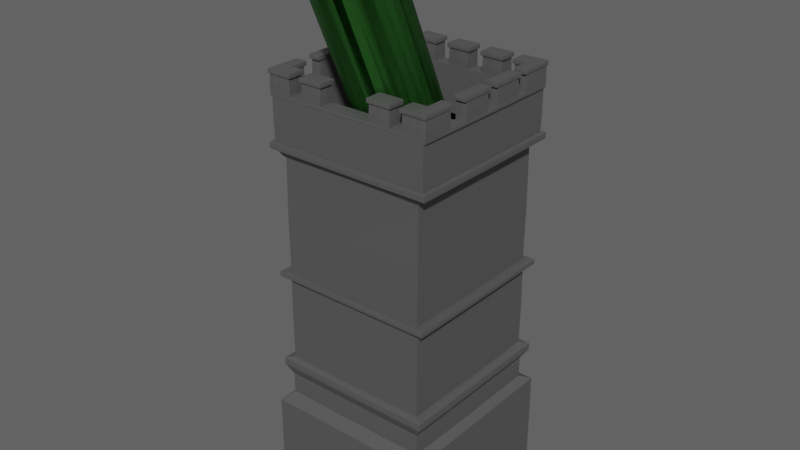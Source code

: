# Source: mortar_tower.blend  (saved by Blender 3.6.13; exported with 4.5.12 LTS)
import bpy
from mathutils import Matrix  # noqa: F401  (used for matrix-valued properties, if any)

bpy.ops.wm.read_factory_settings(use_empty=True)
scene = bpy.context.scene
scene.name = 'Scene'

# ---- collections
col_collection_1 = bpy.data.collections.new('Collection 1'); scene.collection.children.link(col_collection_1)

# ---- materials (node trees are filled in below, after node groups)
mat_material_001 = bpy.data.materials.new('Material.001')
mat_material = bpy.data.materials.new('Material')

# ---- material node trees
mat_material_001.use_nodes = True; mat_material_001.node_tree.nodes.clear()
_N = mat_material_001.node_tree.nodes; _L = mat_material_001.node_tree.links
n0 = _N.new('ShaderNodeBsdfPrincipled'); n0.name = 'Principled BSDF'; n0.location = (10, 300)
n0.distribution = 'GGX'
n0.subsurface_method = 'RANDOM_WALK_SKIN'
n0.inputs[0].default_value = (0.03861, 0.2067, 0.03206, 1.0)
n0.inputs[1].default_value = 0.6776
n0.inputs[3].default_value = 1.45
n0.inputs[27].default_value = (0.0, 0.0, 0.0, 1.0)
n0.inputs[28].default_value = 1.0
n1 = _N.new('ShaderNodeOutputMaterial'); n1.name = 'Material Output'; n1.location = (300, 300)
_L.new(n0.outputs[0], n1.inputs[0])
n1.is_active_output = True
mat_material.use_nodes = True; mat_material.node_tree.nodes.clear()
_N = mat_material.node_tree.nodes; _L = mat_material.node_tree.links
n0 = _N.new('ShaderNodeBsdfPrincipled'); n0.name = 'Principled BSDF'; n0.location = (10, 300)
n0.distribution = 'GGX'
n0.subsurface_method = 'RANDOM_WALK_SKIN'
n0.inputs[0].default_value = (0.1055, 0.1055, 0.1055, 1.0)
n0.inputs[3].default_value = 1.45
n0.inputs[27].default_value = (0.0, 0.0, 0.0, 1.0)
n0.inputs[28].default_value = 1.0
n1 = _N.new('ShaderNodeOutputMaterial'); n1.name = 'Material Output'; n1.location = (300, 300)
_L.new(n0.outputs[0], n1.inputs[0])
n1.is_active_output = True

# ---- world
world_world_001 = bpy.data.worlds.new('World.001'); scene.world = world_world_001
world_world_001.use_nodes = True; world_world_001.node_tree.nodes.clear()
_N = world_world_001.node_tree.nodes; _L = world_world_001.node_tree.links
n0 = _N.new('ShaderNodeOutputWorld'); n0.name = 'World Output'; n0.location = (300, 300)
n1 = _N.new('ShaderNodeBackground'); n1.name = 'Background'; n1.location = (10, 300)
n1.inputs[0].default_value = (0.05, 0.05, 0.05, 1.0)
n1.inputs[1].default_value = 2.5
_L.new(n1.outputs[0], n0.inputs[0])
n0.is_active_output = True
world_world_001.use_sun_shadow = False
world_world_001.sun_shadow_jitter_overblur = 0.0
world_world_001.cycles.sampling_method = 'MANUAL'

# ---- meshes
me_cylinder = bpy.data.meshes.new('Cylinder')
me_cylinder.from_pydata([(0.0, 1.0, -1.0), (0.0, 1.0, 1.0), (0.1951, 0.9808, -1.0), (0.1951, 0.9808, 1.0), (0.3827, 0.9239, -1.0), (0.3827, 0.9239, 1.0), (0.5556, 0.8315, -1.0), (0.5556, 0.8315, 1.0), (0.7071, 0.7071, -1.0), (0.7071, 0.7071, 1.0), (0.8315, 0.5556, -1.0), (0.8315, 0.5556, 1.0), (0.9239, 0.3827, -1.0), (0.9239, 0.3827, 1.0), (0.9808, 0.1951, -1.0), (0.9808, 0.1951, 1.0), (1.0, 0.0, -1.0), (1.0, 0.0, 1.0), (0.9808, -0.1951, -1.0), (0.9808, -0.1951, 1.0), (0.9239, -0.3827, -1.0), (0.9239, -0.3827, 1.0), (0.8315, -0.5556, -1.0), (0.8315, -0.5556, 1.0), (0.7071, -0.7071, -1.0), (0.7071, -0.7071, 1.0), (0.5556, -0.8315, -1.0), (0.5556, -0.8315, 1.0), (0.3827, -0.9239, -1.0), (0.3827, -0.9239, 1.0), (0.1951, -0.9808, -1.0), (0.1951, -0.9808, 1.0), (0.0, -1.0, -1.0), (0.0, -1.0, 1.0), (-0.1951, -0.9808, -1.0), (-0.1951, -0.9808, 1.0), (-0.3827, -0.9239, -1.0), (-0.3827, -0.9239, 1.0), (-0.5556, -0.8315, -1.0), (-0.5556, -0.8315, 1.0), (-0.7071, -0.7071, -1.0), (-0.7071, -0.7071, 1.0), (-0.8315, -0.5556, -1.0), (-0.8315, -0.5556, 1.0), (-0.9239, -0.3827, -1.0), (-0.9239, -0.3827, 1.0), (-0.9808, -0.1951, -1.0), (-0.9808, -0.1951, 1.0), (-1.0, 0.0, -1.0), (-1.0, 0.0, 1.0), (-0.9808, 0.1951, -1.0), (-0.9808, 0.1951, 1.0), (-0.9239, 0.3827, -1.0), (-0.9239, 0.3827, 1.0), (-0.8315, 0.5556, -1.0), (-0.8315, 0.5556, 1.0), (-0.7071, 0.7071, -1.0), (-0.7071, 0.7071, 1.0), (-0.5556, 0.8315, -1.0), (-0.5556, 0.8315, 1.0), (-0.3827, 0.9239, -1.0), (-0.3827, 0.9239, 1.0), (-0.1951, 0.9808, -1.0), (-0.1951, 0.9808, 1.0), (0.1951, 0.9808, -0.5052), (-5.513e-07, 1.0, -0.5052), (0.3827, 0.9239, -0.5052), (0.5556, 0.8315, -0.5052), (0.7071, 0.7071, -0.5052), (0.8315, 0.5556, -0.5052), (0.9239, 0.3827, -0.5052), (0.9808, 0.1951, -0.5052), (1.0, 3.576e-07, -0.5052), (0.9808, -0.1951, -0.5052), (0.9239, -0.3827, -0.5052), (0.8315, -0.5556, -0.5052), (0.7071, -0.7071, -0.5052), (0.5556, -0.8315, -0.5052), (0.3827, -0.9239, -0.5052), (0.1951, -0.9808, -0.5052), (-5.513e-07, -1.0, -0.5052), (-0.1951, -0.9808, -0.5052), (-0.3827, -0.9239, -0.5052), (-0.5556, -0.8315, -0.5052), (-0.7071, -0.7071, -0.5052), (-0.8315, -0.5556, -0.5052), (-0.9239, -0.3827, -0.5052), (-0.9808, -0.1951, -0.5052), (-1.0, 3.576e-07, -0.5052), (-0.9808, 0.1951, -0.5052), (-0.9239, 0.3827, -0.5052), (-0.8315, 0.5556, -0.5052), (-0.7071, 0.7071, -0.5052), (-0.5556, 0.8315, -0.5052), (-0.3827, 0.9239, -0.5052), (-0.1951, 0.9808, -0.5052), (0.1951, 0.9808, -1.035), (-6.072e-07, 1.0, -1.035), (0.3827, 0.9239, -1.035), (0.5556, 0.8315, -1.035), (0.7071, 0.7071, -1.035), (0.8315, 0.5556, -1.035), (0.9239, 0.3827, -1.035), (0.9808, 0.1951, -1.035), (1.0, 3.576e-07, -1.035), (0.9808, -0.1951, -1.035), (0.9239, -0.3827, -1.035), (0.8315, -0.5556, -1.035), (0.7071, -0.7071, -1.035), (0.5556, -0.8315, -1.035), (0.3827, -0.9239, -1.035), (0.1951, -0.9808, -1.035), (-6.072e-07, -1.0, -1.035), (-0.1951, -0.9808, -1.035), (-0.3827, -0.9239, -1.035), (-0.5556, -0.8315, -1.035), (-0.7071, -0.7071, -1.035), (-0.8315, -0.5556, -1.035), (-0.9239, -0.3827, -1.035), (-0.9808, -0.1951, -1.035), (-1.0, 3.576e-07, -1.035), (-0.9808, 0.1951, -1.035), (-0.9239, 0.3827, -1.035), (-0.8315, 0.5556, -1.035), (-0.7071, 0.7071, -1.035), (-0.5556, 0.8315, -1.035), (-0.3827, 0.9239, -1.035), (-0.1951, 0.9808, -1.035)], [], [(0, 1, 3, 2), (2, 3, 5, 4), (4, 5, 7, 6), (6, 7, 9, 8), (8, 9, 11, 10), (10, 11, 13, 12), (12, 13, 15, 14), (14, 15, 17, 16), (16, 17, 19, 18), (18, 19, 21, 20), (20, 21, 23, 22), (22, 23, 25, 24), (24, 25, 27, 26), (26, 27, 29, 28), (28, 29, 31, 30), (30, 31, 33, 32), (32, 33, 35, 34), (34, 35, 37, 36), (36, 37, 39, 38), (38, 39, 41, 40), (40, 41, 43, 42), (42, 43, 45, 44), (44, 45, 47, 46), (46, 47, 49, 48), (48, 49, 51, 50), (50, 51, 53, 52), (52, 53, 55, 54), (54, 55, 57, 56), (56, 57, 59, 58), (58, 59, 61, 60), (33, 31, 79, 80), (60, 61, 63, 62), (62, 63, 1, 0), (0, 2, 4, 6, 8, 10, 12, 14, 16, 18, 20, 22, 24, 26, 28, 30, 32, 34, 36, 38, 40, 42, 44, 46, 48, 50, 52, 54, 56, 58, 60, 62), (72, 71, 103, 104), (51, 49, 88, 89), (7, 5, 66, 67), (25, 23, 75, 76), (43, 41, 84, 85), (61, 59, 93, 94), (17, 15, 71, 72), (35, 33, 80, 81), (53, 51, 89, 90), (9, 7, 67, 68), (27, 25, 76, 77), (45, 43, 85, 86), (63, 61, 94, 95), (19, 17, 72, 73), (37, 35, 81, 82), (55, 53, 90, 91), (11, 9, 68, 69), (29, 27, 77, 78), (47, 45, 86, 87), (3, 1, 65, 64), (1, 63, 95, 65), (21, 19, 73, 74), (39, 37, 82, 83), (57, 55, 91, 92), (13, 11, 69, 70), (31, 29, 78, 79), (49, 47, 87, 88), (5, 3, 64, 66), (23, 21, 74, 75), (41, 39, 83, 84), (59, 57, 92, 93), (15, 13, 70, 71), (96, 97, 127, 126, 125, 124, 123, 122, 121, 120, 119, 118, 117, 116, 115, 114, 113, 112, 111, 110, 109, 108, 107, 106, 105, 104, 103, 102, 101, 100, 99, 98), (86, 85, 117, 118), (73, 72, 104, 105), (87, 86, 118, 119), (74, 73, 105, 106), (88, 87, 119, 120), (75, 74, 106, 107), (89, 88, 120, 121), (76, 75, 107, 108), (90, 89, 121, 122), (77, 76, 108, 109), (91, 90, 122, 123), (78, 77, 109, 110), (64, 65, 97, 96), (92, 91, 123, 124), (79, 78, 110, 111), (66, 64, 96, 98), (93, 92, 124, 125), (80, 79, 111, 112), (67, 66, 98, 99), (94, 93, 125, 126), (81, 80, 112, 113), (68, 67, 99, 100), (95, 94, 126, 127), (82, 81, 113, 114), (69, 68, 100, 101), (65, 95, 127, 97), (83, 82, 114, 115), (70, 69, 101, 102), (84, 83, 115, 116), (71, 70, 102, 103), (85, 84, 116, 117)])
_uv = me_cylinder.uv_layers.new(name='UVMap')
_uv.uv.foreach_set('vector', [1.0, 0.5, 1.0, 1.0, 0.9688, 1.0, 0.9688, 0.5, 0.9688, 0.5, 0.9688, 1.0, 0.9375, 1.0, 0.9375, 0.5, 0.9375, 0.5, 0.9375, 1.0, 0.9062, 1.0, 0.9062, 0.5, 0.9062, 0.5, 0.9062, 1.0, 0.875, 1.0, 0.875, 0.5, 0.875, 0.5, 0.875, 1.0, 0.8438, 1.0, 0.8438, 0.5, 0.8438, 0.5, 0.8438, 1.0, 0.8125, 1.0, 0.8125, 0.5, 0.8125, 0.5, 0.8125, 1.0, 0.7812, 1.0, 0.7812, 0.5, 0.7812, 0.5, 0.7812, 1.0, 0.75, 1.0, 0.75, 0.5, 0.75, 0.5, 0.75, 1.0, 0.7188, 1.0, 0.7188, 0.5, 0.7188, 0.5, 0.7188, 1.0, 0.6875, 1.0, 0.6875, 0.5, 0.6875, 0.5, 0.6875, 1.0, 0.6562, 1.0, 0.6562, 0.5, 0.6562, 0.5, 0.6562, 1.0, 0.625, 1.0, 0.625, 0.5, 0.625, 0.5, 0.625, 1.0, 0.5938, 1.0, 0.5938, 0.5, 0.5938, 0.5, 0.5938, 1.0, 0.5625, 1.0, 0.5625, 0.5, 0.5625, 0.5, 0.5625, 1.0, 0.5312, 1.0, 0.5312, 0.5, 0.5312, 0.5, 0.5312, 1.0, 0.5, 1.0, 0.5, 0.5, 0.5, 0.5, 0.5, 1.0, 0.4688, 1.0, 0.4688, 0.5, 0.4688, 0.5, 0.4688, 1.0, 0.4375, 1.0, 0.4375, 0.5, 0.4375, 0.5, 0.4375, 1.0, 0.4062, 1.0, 0.4062, 0.5, 0.4062, 0.5, 0.4062, 1.0, 0.375, 1.0, 0.375, 0.5, 0.375, 0.5, 0.375, 1.0, 0.3438, 1.0, 0.3438, 0.5, 0.3438, 0.5, 0.3438, 1.0, 0.3125, 1.0, 0.3125, 0.5, 0.3125, 0.5, 0.3125, 1.0, 0.2812, 1.0, 0.2812, 0.5, 0.2812, 0.5, 0.2812, 1.0, 0.25, 1.0, 0.25, 0.5, 0.25, 0.5, 0.25, 1.0, 0.2188, 1.0, 0.2188, 0.5, 0.2188, 0.5, 0.2188, 1.0, 0.1875, 1.0, 0.1875, 0.5, 0.1875, 0.5, 0.1875, 1.0, 0.1562, 1.0, 0.1562, 0.5, 0.1562, 0.5, 0.1562, 1.0, 0.125, 1.0, 0.125, 0.5, 0.125, 0.5, 0.125, 1.0, 0.09375, 1.0, 0.09375, 0.5, 0.09375, 0.5, 0.09375, 1.0, 0.0625, 1.0, 0.0625, 0.5, 0.5, 1.0, 0.5312, 1.0, 0.5312, 1.0, 0.5, 1.0, 0.0625, 0.5, 0.0625, 1.0, 0.03125, 1.0, 0.03125, 0.5, 0.03125, 0.5, 0.03125, 1.0, 0.0, 1.0, 0.0, 0.5, 0.75, 0.49, 0.7968, 0.4854, 0.8418, 0.4717, 0.8833, 0.4496, 0.9197, 0.4197, 0.9496, 0.3833, 0.9717, 0.3418, 0.9854, 0.2968, 0.99, 0.25, 0.9854, 0.2032, 0.9717, 0.1582, 0.9496, 0.1167, 0.9197, 0.08029, 0.8833, 0.05045, 0.8418, 0.02827, 0.7968, 0.01461, 0.75, 0.01, 0.7032, 0.01461, 0.6582, 0.02827, 0.6167, 0.05045, 0.5803, 0.08029, 0.5504, 0.1167, 0.5283, 0.1582, 0.5146, 0.2032, 0.51, 0.25, 0.5146, 0.2968, 0.5283, 0.3418, 0.5504, 0.3833, 0.5803, 0.4197, 0.6167, 0.4496, 0.6582, 0.4717, 0.7032, 0.4854, 0.75, 1.0, 0.7812, 1.0, 0.7812, 1.0, 0.75, 1.0, 0.2188, 1.0, 0.25, 1.0, 0.25, 1.0, 0.2188, 1.0, 0.9062, 1.0, 0.9375, 1.0, 0.9375, 1.0, 0.9062, 1.0, 0.625, 1.0, 0.6562, 1.0, 0.6562, 1.0, 0.625, 1.0, 0.3438, 1.0, 0.375, 1.0, 0.375, 1.0, 0.3438, 1.0, 0.0625, 1.0, 0.09375, 1.0, 0.09375, 1.0, 0.0625, 1.0, 0.75, 1.0, 0.7812, 1.0, 0.7812, 1.0, 0.75, 1.0, 0.4688, 1.0, 0.5, 1.0, 0.5, 1.0, 0.4688, 1.0, 0.1875, 1.0, 0.2188, 1.0, 0.2188, 1.0, 0.1875, 1.0, 0.875, 1.0, 0.9062, 1.0, 0.9062, 1.0, 0.875, 1.0, 0.5938, 1.0, 0.625, 1.0, 0.625, 1.0, 0.5938, 1.0, 0.3125, 1.0, 0.3438, 1.0, 0.3438, 1.0, 0.3125, 1.0, 0.03125, 1.0, 0.0625, 1.0, 0.0625, 1.0, 0.03125, 1.0, 0.7188, 1.0, 0.75, 1.0, 0.75, 1.0, 0.7188, 1.0, 0.4375, 1.0, 0.4688, 1.0, 0.4688, 1.0, 0.4375, 1.0, 0.1562, 1.0, 0.1875, 1.0, 0.1875, 1.0, 0.1562, 1.0, 0.8438, 1.0, 0.875, 1.0, 0.875, 1.0, 0.8438, 1.0, 0.5625, 1.0, 0.5938, 1.0, 0.5938, 1.0, 0.5625, 1.0, 0.2812, 1.0, 0.3125, 1.0, 0.3125, 1.0, 0.2812, 1.0, 0.9688, 1.0, 1.0, 1.0, 1.0, 1.0, 0.9688, 1.0, 0.0, 1.0, 0.03125, 1.0, 0.03125, 1.0, 0.0, 1.0, 0.6875, 1.0, 0.7188, 1.0, 0.7188, 1.0, 0.6875, 1.0, 0.4062, 1.0, 0.4375, 1.0, 0.4375, 1.0, 0.4062, 1.0, 0.125, 1.0, 0.1562, 1.0, 0.1562, 1.0, 0.125, 1.0, 0.8125, 1.0, 0.8438, 1.0, 0.8438, 1.0, 0.8125, 1.0, 0.5312, 1.0, 0.5625, 1.0, 0.5625, 1.0, 0.5312, 1.0, 0.25, 1.0, 0.2812, 1.0, 0.2812, 1.0, 0.25, 1.0, 0.9375, 1.0, 0.9688, 1.0, 0.9688, 1.0, 0.9375, 1.0, 0.6562, 1.0, 0.6875, 1.0, 0.6875, 1.0, 0.6562, 1.0, 0.375, 1.0, 0.4062, 1.0, 0.4062, 1.0, 0.375, 1.0, 0.09375, 1.0, 0.125, 1.0, 0.125, 1.0, 0.09375, 1.0, 0.7812, 1.0, 0.8125, 1.0, 0.8125, 1.0, 0.7812, 1.0, 0.2968, 0.4854, 0.25, 0.49, 0.2032, 0.4854, 0.1582, 0.4717, 0.1167, 0.4496, 0.08029, 0.4197, 0.05045, 0.3833, 0.02827, 0.3418, 0.01461, 0.2968, 0.01, 0.25, 0.01461, 0.2032, 0.02827, 0.1582, 0.05045, 0.1167, 0.08029, 0.08029, 0.1167, 0.05045, 0.1582, 0.02827, 0.2032, 0.01461, 0.25, 0.01, 0.2968, 0.01461, 0.3418, 0.02827, 0.3833, 0.05045, 0.4197, 0.08029, 0.4496, 0.1167, 0.4717, 0.1582, 0.4854, 0.2032, 0.49, 0.25, 0.4854, 0.2968, 0.4717, 0.3418, 0.4496, 0.3833, 0.4197, 0.4197, 0.3833, 0.4496, 0.3418, 0.4717, 0.3125, 1.0, 0.3438, 1.0, 0.3438, 1.0, 0.3125, 1.0, 0.7188, 1.0, 0.75, 1.0, 0.75, 1.0, 0.7188, 1.0, 0.2812, 1.0, 0.3125, 1.0, 0.3125, 1.0, 0.2812, 1.0, 0.6875, 1.0, 0.7188, 1.0, 0.7188, 1.0, 0.6875, 1.0, 0.25, 1.0, 0.2812, 1.0, 0.2812, 1.0, 0.25, 1.0, 0.6562, 1.0, 0.6875, 1.0, 0.6875, 1.0, 0.6562, 1.0, 0.2188, 1.0, 0.25, 1.0, 0.25, 1.0, 0.2188, 1.0, 0.625, 1.0, 0.6562, 1.0, 0.6562, 1.0, 0.625, 1.0, 0.1875, 1.0, 0.2188, 1.0, 0.2188, 1.0, 0.1875, 1.0, 0.5938, 1.0, 0.625, 1.0, 0.625, 1.0, 0.5938, 1.0, 0.1562, 1.0, 0.1875, 1.0, 0.1875, 1.0, 0.1562, 1.0, 0.5625, 1.0, 0.5938, 1.0, 0.5938, 1.0, 0.5625, 1.0, 0.9688, 1.0, 1.0, 1.0, 1.0, 1.0, 0.9688, 1.0, 0.125, 1.0, 0.1562, 1.0, 0.1562, 1.0, 0.125, 1.0, 0.5312, 1.0, 0.5625, 1.0, 0.5625, 1.0, 0.5312, 1.0, 0.9375, 1.0, 0.9688, 1.0, 0.9688, 1.0, 0.9375, 1.0, 0.09375, 1.0, 0.125, 1.0, 0.125, 1.0, 0.09375, 1.0, 0.5, 1.0, 0.5312, 1.0, 0.5312, 1.0, 0.5, 1.0, 0.9062, 1.0, 0.9375, 1.0, 0.9375, 1.0, 0.9062, 1.0, 0.0625, 1.0, 0.09375, 1.0, 0.09375, 1.0, 0.0625, 1.0, 0.4688, 1.0, 0.5, 1.0, 0.5, 1.0, 0.4688, 1.0, 0.875, 1.0, 0.9062, 1.0, 0.9062, 1.0, 0.875, 1.0, 0.03125, 1.0, 0.0625, 1.0, 0.0625, 1.0, 0.03125, 1.0, 0.4375, 1.0, 0.4688, 1.0, 0.4688, 1.0, 0.4375, 1.0, 0.8438, 1.0, 0.875, 1.0, 0.875, 1.0, 0.8438, 1.0, 0.0, 1.0, 0.03125, 1.0, 0.03125, 1.0, 0.0, 1.0, 0.4062, 1.0, 0.4375, 1.0, 0.4375, 1.0, 0.4062, 1.0, 0.8125, 1.0, 0.8438, 1.0, 0.8438, 1.0, 0.8125, 1.0, 0.375, 1.0, 0.4062, 1.0, 0.4062, 1.0, 0.375, 1.0, 0.7812, 1.0, 0.8125, 1.0, 0.8125, 1.0, 0.7812, 1.0, 0.3438, 1.0, 0.375, 1.0, 0.375, 1.0, 0.3438, 1.0])
me_cylinder.materials.append(mat_material_001)
me_cylinder.update()
me_cube = bpy.data.meshes.new('Cube')
me_cube.from_pydata([(1.941, 2.722, -4.689), (1.941, -1.58, -4.689), (-1.941, -1.58, -4.689), (-1.941, 2.722, -4.689), (1.941, 2.722, -2.536), (1.941, -1.58, -2.536), (-1.941, -1.58, -2.536), (-1.941, 2.722, -2.536), (1.766, 2.439, -2.395), (1.766, -1.297, -2.395), (-1.766, -1.297, -2.395), (-1.766, 2.439, -2.395), (1.766, 2.439, -1.878), (1.766, -1.297, -1.878), (-1.766, -1.297, -1.878), (-1.766, 2.439, -1.878), (1.924, 2.554, -1.629), (1.924, -1.412, -1.629), (-1.924, -1.412, -1.629), (-1.924, 2.554, -1.629), (1.924, 2.554, -1.488), (1.924, -1.412, -1.488), (-1.924, -1.412, -1.488), (-1.924, 2.554, -1.488), (1.735, 2.415, -1.454), (1.735, -1.274, -1.454), (-1.735, -1.274, -1.454), (-1.735, 2.415, -1.454), (1.735, 2.415, 0.6298), (1.735, -1.274, 0.6298), (-1.735, -1.274, 0.6298), (-1.735, 2.415, 0.6298), (1.938, 2.533, 0.6298), (1.938, -1.392, 0.6298), (-1.938, -1.392, 0.6298), (-1.938, 2.533, 0.6298), (1.938, 2.533, 0.7092), (1.938, -1.392, 0.7092), (-1.938, -1.392, 0.7092), (-1.938, 2.533, 0.7092), (1.726, 2.415, 0.7092), (1.726, -1.274, 0.7092), (-1.726, -1.274, 0.7092), (-1.726, 2.415, 0.7092), (1.726, -1.274, 3.442), (-1.726, -1.274, 3.442), (-1.726, 2.415, 3.442), (1.726, 2.415, 3.442), (1.782, 2.415, 3.442), (1.782, -1.274, 3.442), (-1.782, -1.274, 3.442), (-1.782, 2.415, 3.442), (1.905, 2.503, 3.61), (1.905, -1.361, 3.61), (-1.905, -1.361, 3.61), (-1.905, 2.503, 3.61), (2.0, 2.571, 3.61), (2.0, -1.429, 3.61), (-2.0, -1.429, 3.61), (-2.0, 2.571, 3.61), (2.0, 2.571, 3.726), (2.0, -1.429, 3.726), (-2.0, -1.429, 3.726), (-2.0, 2.571, 3.726), (1.913, 2.509, 3.726), (1.913, -1.367, 3.726), (-1.913, -1.367, 3.726), (-1.913, 2.509, 3.726), (1.913, 2.509, 4.736), (1.913, -1.367, 4.736), (-1.913, -1.367, 4.736), (-1.913, 2.509, 4.736), (1.961, 2.509, 4.736), (1.961, -1.367, 4.736), (-1.961, -1.367, 4.736), (-1.961, 2.509, 4.736), (1.961, 2.509, 4.796), (1.961, -1.367, 4.796), (-1.961, -1.367, 4.796), (-1.961, 2.509, 4.796), (1.763, 2.19, 4.796), (1.763, -1.048, 4.796), (-1.763, 2.19, 4.796), (-1.763, -1.048, 4.796), (1.755, 2.19, 3.755), (1.755, -1.048, 3.755), (-1.755, 2.19, 3.755), (-1.755, -1.048, 3.755), (-1.917, -1.365, 4.766), (-1.917, -1.365, 5.207), (-1.917, -1.051, 4.766), (-1.917, -1.051, 5.207), (-1.449, -1.365, 4.766), (-1.449, -1.365, 5.207), (-1.449, -1.051, 4.766), (-1.449, -1.051, 5.207), (-1.954, -1.39, 5.213), (-1.954, -1.026, 5.213), (-1.412, -1.39, 5.213), (-1.412, -1.026, 5.213), (-1.954, -1.39, 5.282), (-1.954, -1.026, 5.282), (-1.412, -1.39, 5.282), (-1.412, -1.026, 5.282), (-1.088, -1.365, 4.766), (-1.088, -1.365, 5.207), (-1.088, -1.051, 4.766), (-1.088, -1.051, 5.207), (-0.6193, -1.365, 4.766), (-0.6193, -1.365, 5.207), (-0.6193, -1.051, 4.766), (-0.6193, -1.051, 5.207), (-1.124, -1.39, 5.213), (-1.124, -1.026, 5.213), (-0.5826, -1.39, 5.213), (-0.5826, -1.026, 5.213), (-1.124, -1.39, 5.282), (-1.124, -1.026, 5.282), (-0.5826, -1.39, 5.282), (-0.5826, -1.026, 5.282), (-0.2245, -1.365, 4.766), (-0.2245, -1.051, 4.766), (0.2438, -1.365, 4.766), (0.2438, -1.051, 4.766), (1.434, -1.365, 4.766), (1.434, -1.365, 5.207), (1.434, -1.051, 4.766), (1.434, -1.051, 5.207), (1.903, -1.365, 4.766), (1.903, -1.365, 5.207), (1.903, -1.051, 4.766), (1.903, -1.051, 5.207), (1.398, -1.39, 5.213), (1.398, -1.026, 5.213), (1.939, -1.39, 5.213), (1.939, -1.026, 5.213), (1.398, -1.39, 5.282), (1.398, -1.026, 5.282), (1.939, -1.39, 5.282), (1.939, -1.026, 5.282), (0.6385, -1.365, 4.766), (0.6385, -1.365, 5.207), (0.6385, -1.051, 4.766), (0.6385, -1.051, 5.207), (1.107, -1.365, 4.766), (1.107, -1.365, 5.207), (1.107, -1.051, 4.766), (1.107, -1.051, 5.207), (0.6018, -1.39, 5.213), (0.6018, -1.026, 5.213), (1.143, -1.39, 5.213), (1.143, -1.026, 5.213), (0.6018, -1.39, 5.282), (0.6018, -1.026, 5.282), (1.143, -1.39, 5.282), (1.143, -1.026, 5.282), (-1.917, 2.193, 4.766), (-1.917, 2.193, 5.207), (-1.917, 2.508, 4.766), (-1.917, 2.508, 5.207), (-1.449, 2.193, 4.766), (-1.449, 2.193, 5.207), (-1.449, 2.508, 4.766), (-1.449, 2.508, 5.207), (-1.954, 2.168, 5.213), (-1.954, 2.532, 5.213), (-1.412, 2.168, 5.213), (-1.412, 2.532, 5.213), (-1.954, 2.168, 5.282), (-1.954, 2.532, 5.282), (-1.412, 2.168, 5.282), (-1.412, 2.532, 5.282), (-1.088, 2.193, 4.766), (-1.088, 2.193, 5.207), (-1.088, 2.508, 4.766), (-1.088, 2.508, 5.207), (-0.6193, 2.193, 4.766), (-0.6193, 2.193, 5.207), (-0.6193, 2.508, 4.766), (-0.6193, 2.508, 5.207), (-1.124, 2.168, 5.213), (-1.124, 2.532, 5.213), (-0.5826, 2.168, 5.213), (-0.5826, 2.532, 5.213), (-1.124, 2.168, 5.282), (-1.124, 2.532, 5.282), (-0.5826, 2.168, 5.282), (-0.5826, 2.532, 5.282), (-0.2245, 2.193, 4.766), (-0.2245, 2.193, 5.207), (-0.2245, 2.508, 4.766), (-0.2245, 2.508, 5.207), (0.2438, 2.193, 4.766), (0.2438, 2.193, 5.207), (0.2438, 2.508, 4.766), (0.2438, 2.508, 5.207), (-0.2612, 2.168, 5.213), (-0.2612, 2.532, 5.213), (0.2804, 2.168, 5.213), (0.2804, 2.532, 5.213), (-0.2612, 2.168, 5.282), (-0.2612, 2.532, 5.282), (0.2804, 2.168, 5.282), (0.2804, 2.532, 5.282), (1.434, 2.193, 4.766), (1.434, 2.193, 5.207), (1.434, 2.508, 4.766), (1.434, 2.508, 5.207), (1.903, 2.193, 4.766), (1.903, 2.193, 5.207), (1.903, 2.508, 4.766), (1.903, 2.508, 5.207), (1.398, 2.168, 5.213), (1.398, 2.532, 5.213), (1.939, 2.168, 5.213), (1.939, 2.532, 5.213), (1.398, 2.168, 5.282), (1.398, 2.532, 5.282), (1.939, 2.168, 5.282), (1.939, 2.532, 5.282), (0.6385, 2.193, 4.766), (0.6385, 2.193, 5.207), (0.6385, 2.508, 4.766), (0.6385, 2.508, 5.207), (1.107, 2.193, 4.766), (1.107, 2.193, 5.207), (1.107, 2.508, 4.766), (1.107, 2.508, 5.207), (0.6018, 2.168, 5.213), (0.6018, 2.532, 5.213), (1.143, 2.168, 5.213), (1.143, 2.532, 5.213), (0.6018, 2.168, 5.282), (0.6018, 2.532, 5.282), (1.143, 2.168, 5.282), (1.143, 2.532, 5.282), (1.962, -1.367, 4.766), (1.962, -1.367, 5.207), (1.744, -1.367, 4.766), (1.744, -1.367, 5.207), (1.962, -0.661, 4.766), (1.962, -0.661, 5.207), (1.744, -0.661, 4.766), (1.744, -0.661, 5.207), (1.979, -1.391, 5.213), (1.727, -1.391, 5.213), (1.979, -0.608, 5.213), (1.727, -0.608, 5.213), (1.979, -1.391, 5.282), (1.727, -1.391, 5.282), (1.979, -0.608, 5.282), (1.727, -0.608, 5.282), (1.961, 1.808, 4.766), (1.961, 1.808, 5.207), (1.743, 1.808, 4.766), (1.743, 1.808, 5.207), (1.961, 2.508, 4.766), (1.961, 2.508, 5.207), (1.743, 2.508, 4.766), (1.743, 2.508, 5.207), (1.978, 1.755, 5.213), (1.726, 1.755, 5.213), (1.978, 2.538, 5.213), (1.726, 2.538, 5.213), (1.978, 1.755, 5.282), (1.726, 1.755, 5.282), (1.978, 2.538, 5.282), (1.726, 2.538, 5.282), (1.961, -0.162, 4.766), (1.961, -0.162, 5.207), (1.743, -0.162, 4.766), (1.743, -0.162, 5.207), (1.961, 0.5146, 4.766), (1.961, 0.5146, 5.207), (1.743, 0.5146, 4.766), (1.743, 0.5146, 5.207), (1.978, -0.215, 5.213), (1.726, -0.215, 5.213), (1.978, 0.5676, 5.213), (1.726, 0.5676, 5.213), (1.978, -0.215, 5.282), (1.726, -0.215, 5.282), (1.978, 0.5676, 5.282), (1.726, 0.5676, 5.282), (1.961, 0.8445, 4.766), (1.961, 0.8445, 5.207), (1.743, 0.8445, 4.766), (1.743, 0.8445, 5.207), (1.961, 1.521, 4.766), (1.961, 1.521, 5.207), (1.743, 1.521, 4.766), (1.743, 1.521, 5.207), (1.978, 0.7915, 5.213), (1.726, 0.7915, 5.213), (1.978, 1.574, 5.213), (1.726, 1.574, 5.213), (1.978, 0.7915, 5.282), (1.726, 0.7915, 5.282), (1.978, 1.574, 5.282), (1.726, 1.574, 5.282), (-1.741, -1.367, 4.766), (-1.741, -1.367, 5.207), (-1.959, -1.367, 4.766), (-1.959, -1.367, 5.207), (-1.741, -0.6603, 4.766), (-1.741, -0.6603, 5.207), (-1.959, -0.6603, 4.766), (-1.959, -0.6603, 5.207), (-1.724, -1.39, 5.213), (-1.976, -1.39, 5.213), (-1.724, -0.6073, 5.213), (-1.976, -0.6073, 5.213), (-1.724, -1.39, 5.282), (-1.976, -1.39, 5.282), (-1.724, -0.6073, 5.282), (-1.976, -0.6073, 5.282), (-1.741, 1.808, 4.766), (-1.741, 1.808, 5.207), (-1.959, 1.808, 4.766), (-1.959, 1.808, 5.207), (-1.741, 2.508, 4.766), (-1.741, 2.508, 5.207), (-1.959, 2.508, 4.766), (-1.959, 2.508, 5.207), (-1.724, 1.755, 5.213), (-1.976, 1.755, 5.213), (-1.724, 2.538, 5.213), (-1.976, 2.538, 5.213), (-1.724, 1.755, 5.282), (-1.976, 1.755, 5.282), (-1.724, 2.538, 5.282), (-1.976, 2.538, 5.282), (-1.741, -0.162, 4.766), (-1.741, -0.162, 5.207), (-1.959, -0.162, 4.766), (-1.959, -0.162, 5.207), (-1.741, 0.5146, 4.766), (-1.741, 0.5146, 5.207), (-1.959, 0.5146, 4.766), (-1.959, 0.5146, 5.207), (-1.724, -0.215, 5.213), (-1.976, -0.215, 5.213), (-1.724, 0.5676, 5.213), (-1.976, 0.5676, 5.213), (-1.724, -0.215, 5.282), (-1.976, -0.215, 5.282), (-1.724, 0.5676, 5.282), (-1.976, 0.5676, 5.282), (-1.741, 0.8445, 4.766), (-1.741, 0.8445, 5.207), (-1.959, 0.8445, 4.766), (-1.959, 0.8445, 5.207), (-1.741, 1.521, 4.766), (-1.741, 1.521, 5.207), (-1.959, 1.521, 4.766), (-1.959, 1.521, 5.207), (-1.724, 0.7915, 5.213), (-1.976, 0.7915, 5.213), (-1.724, 1.574, 5.213), (-1.976, 1.574, 5.213), (-1.724, 0.7915, 5.282), (-1.976, 0.7915, 5.282), (-1.724, 1.574, 5.282), (-1.976, 1.574, 5.282), (1.76, 2.484, 0.7307), (1.76, -1.343, 0.7307), (-1.76, -1.343, 0.7307), (-1.76, 2.484, 0.7307)], [], [(0, 1, 2, 3), (4, 7, 11, 8), (0, 4, 5, 1), (1, 5, 6, 2), (2, 6, 7, 3), (4, 0, 3, 7), (10, 9, 13, 14), (6, 5, 9, 10), (5, 4, 8, 9), (7, 6, 10, 11), (13, 12, 16, 17), (9, 8, 12, 13), (11, 10, 14, 15), (8, 11, 15, 12), (19, 18, 22, 23), (15, 14, 18, 19), (12, 15, 19, 16), (14, 13, 17, 18), (22, 21, 25, 26), (16, 19, 23, 20), (18, 17, 21, 22), (17, 16, 20, 21), (27, 26, 30, 31), (21, 20, 24, 25), (23, 22, 26, 27), (20, 23, 27, 24), (28, 31, 35, 32), (24, 27, 31, 28), (26, 25, 29, 30), (25, 24, 28, 29), (34, 33, 37, 38), (30, 29, 33, 34), (29, 28, 32, 33), (31, 30, 34, 35), (39, 38, 42, 43), (33, 32, 36, 37), (35, 34, 38, 39), (32, 35, 39, 36), (42, 41, 44, 45), (36, 39, 43, 40), (38, 37, 41, 42), (37, 36, 40, 41), (41, 40, 47, 44), (43, 42, 45, 46), (40, 43, 46, 47), (46, 45, 50, 51), (50, 49, 53, 54), (47, 46, 51, 48), (45, 44, 49, 50), (44, 47, 48, 49), (53, 52, 56, 57), (49, 48, 52, 53), (51, 50, 54, 55), (48, 51, 55, 52), (59, 58, 62, 63), (55, 54, 58, 59), (52, 55, 59, 56), (54, 53, 57, 58), (62, 61, 65, 66), (56, 59, 63, 60), (58, 57, 61, 62), (57, 56, 60, 61), (67, 66, 70, 71), (61, 60, 64, 65), (63, 62, 66, 67), (60, 63, 67, 64), (68, 71, 75, 72), (64, 67, 71, 68), (66, 65, 69, 70), (65, 64, 68, 69), (74, 73, 77, 78), (70, 69, 73, 74), (69, 68, 72, 73), (71, 70, 74, 75), (79, 78, 83, 82), (73, 72, 76, 77), (75, 74, 78, 79), (72, 75, 79, 76), (83, 81, 85, 87), (76, 79, 82, 80), (78, 77, 81, 83), (77, 76, 80, 81), (81, 80, 84, 85), (82, 83, 87, 86), (80, 82, 86, 84), (88, 89, 91, 90), (90, 91, 95, 94), (94, 95, 93, 92), (92, 93, 89, 88), (90, 94, 92, 88), (95, 91, 97, 99), (98, 99, 103, 102), (93, 95, 99, 98), (91, 89, 96, 97), (89, 93, 98, 96), (103, 101, 100, 102), (97, 96, 100, 101), (96, 98, 102, 100), (99, 97, 101, 103), (104, 105, 107, 106), (106, 107, 111, 110), (110, 111, 109, 108), (108, 109, 105, 104), (106, 110, 108, 104), (111, 107, 113, 115), (114, 115, 119, 118), (109, 111, 115, 114), (107, 105, 112, 113), (105, 109, 114, 112), (119, 117, 116, 118), (113, 112, 116, 117), (112, 114, 118, 116), (115, 113, 117, 119), (121, 123, 122, 120), (124, 125, 127, 126), (126, 127, 131, 130), (130, 131, 129, 128), (128, 129, 125, 124), (126, 130, 128, 124), (131, 127, 133, 135), (134, 135, 139, 138), (129, 131, 135, 134), (127, 125, 132, 133), (125, 129, 134, 132), (139, 137, 136, 138), (133, 132, 136, 137), (132, 134, 138, 136), (135, 133, 137, 139), (140, 141, 143, 142), (142, 143, 147, 146), (146, 147, 145, 144), (144, 145, 141, 140), (142, 146, 144, 140), (147, 143, 149, 151), (150, 151, 155, 154), (145, 147, 151, 150), (143, 141, 148, 149), (141, 145, 150, 148), (155, 153, 152, 154), (149, 148, 152, 153), (148, 150, 154, 152), (151, 149, 153, 155), (156, 157, 159, 158), (158, 159, 163, 162), (162, 163, 161, 160), (160, 161, 157, 156), (158, 162, 160, 156), (163, 159, 165, 167), (166, 167, 171, 170), (161, 163, 167, 166), (159, 157, 164, 165), (157, 161, 166, 164), (171, 169, 168, 170), (165, 164, 168, 169), (164, 166, 170, 168), (167, 165, 169, 171), (172, 173, 175, 174), (174, 175, 179, 178), (178, 179, 177, 176), (176, 177, 173, 172), (174, 178, 176, 172), (179, 175, 181, 183), (182, 183, 187, 186), (177, 179, 183, 182), (175, 173, 180, 181), (173, 177, 182, 180), (187, 185, 184, 186), (181, 180, 184, 185), (180, 182, 186, 184), (183, 181, 185, 187), (188, 189, 191, 190), (190, 191, 195, 194), (194, 195, 193, 192), (192, 193, 189, 188), (190, 194, 192, 188), (195, 191, 197, 199), (198, 199, 203, 202), (193, 195, 199, 198), (191, 189, 196, 197), (189, 193, 198, 196), (203, 201, 200, 202), (197, 196, 200, 201), (196, 198, 202, 200), (199, 197, 201, 203), (204, 205, 207, 206), (206, 207, 211, 210), (210, 211, 209, 208), (208, 209, 205, 204), (206, 210, 208, 204), (211, 207, 213, 215), (214, 215, 219, 218), (209, 211, 215, 214), (207, 205, 212, 213), (205, 209, 214, 212), (219, 217, 216, 218), (213, 212, 216, 217), (212, 214, 218, 216), (215, 213, 217, 219), (220, 221, 223, 222), (222, 223, 227, 226), (226, 227, 225, 224), (224, 225, 221, 220), (222, 226, 224, 220), (227, 223, 229, 231), (230, 231, 235, 234), (225, 227, 231, 230), (223, 221, 228, 229), (221, 225, 230, 228), (235, 233, 232, 234), (229, 228, 232, 233), (228, 230, 234, 232), (231, 229, 233, 235), (236, 237, 239, 238), (238, 239, 243, 242), (242, 243, 241, 240), (240, 241, 237, 236), (238, 242, 240, 236), (243, 239, 245, 247), (246, 247, 251, 250), (241, 243, 247, 246), (239, 237, 244, 245), (237, 241, 246, 244), (251, 249, 248, 250), (245, 244, 248, 249), (244, 246, 250, 248), (247, 245, 249, 251), (252, 253, 255, 254), (254, 255, 259, 258), (258, 259, 257, 256), (256, 257, 253, 252), (254, 258, 256, 252), (259, 255, 261, 263), (262, 263, 267, 266), (257, 259, 263, 262), (255, 253, 260, 261), (253, 257, 262, 260), (267, 265, 264, 266), (261, 260, 264, 265), (260, 262, 266, 264), (263, 261, 265, 267), (268, 269, 271, 270), (270, 271, 275, 274), (274, 275, 273, 272), (272, 273, 269, 268), (270, 274, 272, 268), (275, 271, 277, 279), (278, 279, 283, 282), (273, 275, 279, 278), (271, 269, 276, 277), (269, 273, 278, 276), (283, 281, 280, 282), (277, 276, 280, 281), (276, 278, 282, 280), (279, 277, 281, 283), (284, 285, 287, 286), (286, 287, 291, 290), (290, 291, 289, 288), (288, 289, 285, 284), (286, 290, 288, 284), (291, 287, 293, 295), (294, 295, 299, 298), (289, 291, 295, 294), (287, 285, 292, 293), (285, 289, 294, 292), (299, 297, 296, 298), (293, 292, 296, 297), (292, 294, 298, 296), (295, 293, 297, 299), (300, 301, 303, 302), (302, 303, 307, 306), (306, 307, 305, 304), (304, 305, 301, 300), (302, 306, 304, 300), (307, 303, 309, 311), (310, 311, 315, 314), (305, 307, 311, 310), (303, 301, 308, 309), (301, 305, 310, 308), (315, 313, 312, 314), (309, 308, 312, 313), (308, 310, 314, 312), (311, 309, 313, 315), (316, 317, 319, 318), (318, 319, 323, 322), (322, 323, 321, 320), (320, 321, 317, 316), (318, 322, 320, 316), (323, 319, 325, 327), (326, 327, 331, 330), (321, 323, 327, 326), (319, 317, 324, 325), (317, 321, 326, 324), (331, 329, 328, 330), (325, 324, 328, 329), (324, 326, 330, 328), (327, 325, 329, 331), (332, 333, 335, 334), (334, 335, 339, 338), (338, 339, 337, 336), (336, 337, 333, 332), (334, 338, 336, 332), (339, 335, 341, 343), (342, 343, 347, 346), (337, 339, 343, 342), (335, 333, 340, 341), (333, 337, 342, 340), (347, 345, 344, 346), (341, 340, 344, 345), (340, 342, 346, 344), (343, 341, 345, 347), (348, 349, 351, 350), (350, 351, 355, 354), (354, 355, 353, 352), (352, 353, 349, 348), (350, 354, 352, 348), (355, 351, 357, 359), (358, 359, 363, 362), (353, 355, 359, 358), (351, 349, 356, 357), (349, 353, 358, 356), (363, 361, 360, 362), (357, 356, 360, 361), (356, 358, 362, 360), (359, 357, 361, 363), (364, 365, 366, 367)])
_uv = me_cube.uv_layers.new(name='UVMap')
_uv.uv.foreach_set('vector', [-1.026, -2.976, -1.026, -1.489, -2.982, -1.489, -2.982, -2.976, 2.914, -2.862, 0.9582, -2.862, 1.046, -2.976, 2.826, -2.976, 0.3012, 1.469, 0.3012, 2.366, -1.199, 2.366, -1.199, 1.469, 0.757, -0.3231, 0.757, 0.5733, -1.199, 0.5733, -1.199, -0.3231, 0.7713, 0.5733, 0.7713, -0.3231, 2.271, -0.3231, 2.271, 0.5733, 0.9439, -2.386, 0.9439, -1.489, -1.012, -1.489, -1.012, -2.386, 0.5637, 2.759, 2.343, 2.759, 2.343, 2.975, 0.5637, 2.975, -1.012, -2.976, 0.9439, -2.975, 0.856, -2.861, -0.9238, -2.862, -1.001, 3.045, 0.4986, 3.045, 0.3999, 3.15, -0.9024, 3.15, 0.4134, 3.402, -1.086, 3.402, -0.9877, 3.297, 0.3147, 3.297, -2.443, 3.297, -1.141, 3.297, -1.101, 3.427, -2.483, 3.427, -1.001, 2.815, 0.3012, 2.815, 0.3012, 3.03, -1.001, 3.03, -1.181, 3.158, -2.483, 3.158, -2.483, 2.942, -1.181, 2.942, -1.181, 2.928, -2.961, 2.928, -2.961, 2.712, -1.181, 2.712, 3.641, -1.832, 2.259, -1.832, 2.259, -1.891, 3.641, -1.891, 3.197, -1.233, 1.895, -1.233, 1.855, -1.363, 3.238, -1.363, 2.423, 3.349, 0.6428, 3.349, 0.5637, 3.238, 2.502, 3.238, -2.404, 3.172, -0.6246, 3.172, -0.5454, 3.283, -2.483, 3.283, -2.502, 3.715, -0.5644, 3.715, -0.6595, 3.765, -2.407, 3.765, -0.5644, 3.7, -2.502, 3.7, -2.502, 3.642, -0.5644, 3.642, 0.5637, 3.574, 2.502, 3.574, 2.502, 3.633, 0.5637, 3.633, 2.259, -2.026, 3.641, -2.026, 3.641, -1.968, 2.259, -1.968, 2.601, 0.5876, 2.601, 1.862, 1.726, 1.862, 1.726, 0.5876, 1.855, -1.475, 3.238, -1.475, 3.189, -1.38, 1.903, -1.38, -0.5644, 3.627, -1.947, 3.627, -1.899, 3.532, -0.6127, 3.532, 2.502, 3.823, 0.5637, 3.823, 0.6587, 3.773, 2.407, 3.773, -0.6669, 3.875, -2.415, 3.875, -2.517, 3.834, -0.5644, 3.834, 0.5493, 1.455, -1.199, 1.455, -1.199, 0.5876, 0.5493, 0.5876, -2.961, 1.396, -1.213, 1.396, -1.213, 2.264, -2.961, 2.264, 0.9582, -2.357, 2.244, -2.357, 2.244, -1.489, 0.9582, -1.489, 0.5637, 3.941, 2.495, 3.941, 2.495, 3.974, 0.5637, 3.974, -2.415, 3.779, -0.667, 3.779, -0.5644, 3.82, -2.517, 3.82, 2.3, -1.591, 3.586, -1.591, 3.627, -1.489, 2.259, -1.489, 3.586, -2.255, 2.3, -2.255, 2.259, -2.357, 3.627, -2.357, 3.315, 3.56, 1.946, 3.56, 1.988, 3.454, 3.274, 3.454, 2.285, 0.23, 3.654, 0.23, 3.654, 0.263, 2.285, 0.263, 3.654, 0.3104, 2.285, 0.3104, 2.285, 0.2774, 3.654, 0.2774, 2.495, 3.926, 0.5637, 3.926, 0.5637, 3.893, 2.495, 3.893, -1.199, -1.475, 0.5401, -1.475, 0.5401, -0.3374, -1.199, -0.3374, 2.517, 3.878, 0.5637, 3.878, 0.6708, 3.838, 2.41, 3.838, -2.517, 3.889, -0.5644, 3.889, -0.6716, 3.93, -2.41, 3.93, 0.5637, 3.454, 1.932, 3.454, 1.891, 3.56, 0.6048, 3.56, 0.5544, -1.475, 1.841, -1.475, 1.841, -0.3374, 0.5544, -0.3374, 1.711, 0.5876, 1.711, 1.862, 0.5637, 1.862, 0.5637, 0.5876, -1.213, -0.3417, -1.213, 1.382, -2.361, 1.382, -2.361, -0.3417, 3.572, 0.2157, 2.285, 0.2157, 2.285, 0.1874, 3.572, 0.1874, 0.6253, 3.363, 2.421, 3.363, 2.483, 3.44, 0.5637, 3.44, -2.703, -0.3417, -2.704, -0.3417, -2.704, -0.3417, -2.703, -0.3417, -2.637, -0.3417, -2.637, -0.3417, -2.636, -0.3417, -2.638, -0.3417, 2.285, -0.07015, 3.572, -0.07015, 3.572, -0.04187, 2.285, -0.04187, 2.282, -1.953, 3.63, -1.953, 3.653, -1.906, 2.259, -1.906, 2.289, -2.134, 3.575, -2.134, 3.606, -2.041, 2.259, -2.041, 3.575, -2.148, 2.289, -2.148, 2.259, -2.241, 3.606, -2.241, -0.6261, 3.518, -2.422, 3.518, -2.483, 3.442, -0.5644, 3.442, 3.68, -0.2745, 2.285, -0.2745, 2.285, -0.3231, 3.68, -0.3231, 3.656, -0.2125, 2.309, -0.2125, 2.285, -0.2601, 3.68, -0.2601, 3.93, -0.1264, 2.343, -0.1261, 2.285, -0.1545, 3.97, -0.1545, 2.325, 0.3666, 3.912, 0.3663, 3.97, 0.3948, 2.285, 0.3948, 2.285, -0.1117, 3.895, -0.1117, 3.86, -0.08484, 2.341, -0.0845, 2.579, 3.696, 0.5637, 3.696, 0.5637, 3.648, 2.579, 3.648, 0.5637, 3.711, 2.579, 3.711, 2.579, 3.759, 0.5637, 3.759, 2.285, 0.5247, 3.68, 0.5247, 3.68, 0.5733, 2.285, 0.5733, 0.3012, 2.8, -1.05, 2.8, -1.05, 2.38, 0.3012, 2.38, 2.285, 0.4669, 3.68, 0.4669, 3.658, 0.5103, 2.307, 0.5103, 3.68, 0.4526, 2.285, 0.4526, 2.307, 0.4091, 3.658, 0.4091, 3.895, 0.352, 2.285, 0.352, 2.32, 0.3251, 3.839, 0.3248, -2.653, -0.3417, -2.653, -0.3417, -2.654, -0.3417, -2.652, -0.3417, 2.491, 2.297, 0.5637, 2.297, 0.5637, 1.877, 2.491, 1.877, -1.012, -2.821, 0.9159, -2.82, 0.9157, -2.4, -1.012, -2.401, -2.961, 2.278, -1.61, 2.278, -1.61, 2.698, -2.961, 2.698, -2.261, 3.944, -0.5646, 3.945, -0.5644, 3.974, -2.261, 3.974, -2.72, -0.3417, -2.72, -0.3417, -2.719, -0.3417, -2.721, -0.3417, 2.285, 0.05152, 3.637, 0.05152, 3.637, 0.07561, 2.285, 0.07561, 3.637, 0.114, 2.285, 0.114, 2.285, 0.08995, 3.637, 0.08995, 3.61, -1.718, 2.259, -1.718, 2.37, -1.817, 3.499, -1.817, 2.285, 0.012, 3.637, 0.01199, 3.637, 0.03718, 2.285, 0.03718, 3.637, -0.002347, 2.285, -0.002346, 2.285, -0.02753, 3.637, -0.02753, 3.982, -0.1689, 2.286, -0.1689, 2.285, -0.1982, 3.982, -0.1982, 0.9302, -2.833, 2.707, -2.833, 2.703, -2.4, 0.9341, -2.4, 2.54, 3.224, 0.5637, 3.224, 0.6634, 3.113, 2.44, 3.113, 0.5637, 2.989, 2.54, 2.989, 2.44, 3.099, 0.6634, 3.099, 2.259, -1.704, 3.61, -1.704, 3.499, -1.605, 2.37, -1.605, 1.855, -1.219, 2.984, -1.219, 2.984, -0.7851, 1.855, -0.7851, 2.984, -0.3374, 1.855, -0.3374, 1.855, -0.7708, 2.984, -0.7708, 2.34, 2.745, 0.5637, 2.745, 0.5676, 2.311, 2.336, 2.311, 3.006, 1.829, 3.191, 1.829, 3.191, 1.937, 3.006, 1.937, -2.729, 1.228, -2.729, 1.044, -2.493, 1.044, -2.493, 1.228, 3.252, 2.707, 3.252, 2.891, 3.142, 2.891, 3.142, 2.707, -2.744, 0.8462, -2.744, 1.03, -2.979, 1.03, -2.979, 0.8462, 0.3157, 2.843, 0.3157, 2.609, 0.4253, 2.609, 0.4253, 2.843, 2.76, 2.099, 2.524, 2.099, 2.505, 2.09, 2.778, 2.09, 3.248, -1.021, 3.375, -1.021, 3.375, -0.9919, 3.248, -0.9919, 3.338, 1.886, 3.448, 1.886, 3.456, 1.905, 3.33, 1.905, -2.843, 3.471, -2.952, 3.471, -2.961, 3.453, -2.834, 3.453, -0.4154, 3.44, -0.1795, 3.44, -0.161, 3.449, -0.4339, 3.449, 3.128, 2.635, 2.855, 2.635, 2.855, 2.509, 3.128, 2.509, -2.834, 3.277, -2.961, 3.277, -2.961, 3.248, -2.834, 3.248, 2.568, 3.226, 2.841, 3.226, 2.841, 3.255, 2.568, 3.255, 0.4134, 3.445, 0.1405, 3.445, 0.1405, 3.417, 0.4134, 3.417, 3.006, 1.952, 3.191, 1.952, 3.191, 2.06, 3.006, 2.06, -1.449, 2.66, -1.449, 2.476, -1.213, 2.476, -1.213, 2.66, 3.252, 2.311, 3.252, 2.495, 3.142, 2.495, 3.142, 2.311, 2.841, 2.707, 2.841, 2.891, 2.605, 2.891, 2.605, 2.707, 2.971, -2.782, 3.207, -2.782, 3.207, -2.673, 2.971, -2.673, 3.252, -0.3441, 3.016, -0.3441, 2.998, -0.353, 3.271, -0.353, 3.277, 1.337, 3.404, 1.337, 3.404, 1.365, 3.277, 1.365, 3.338, 1.754, 3.448, 1.754, 3.456, 1.772, 3.33, 1.772, 3.448, 2.135, 3.338, 2.135, 3.33, 2.117, 3.456, 2.117, 2.873, 3.422, 3.109, 3.422, 3.128, 3.431, 2.855, 3.431, 3.138, 1.805, 2.865, 1.805, 2.865, 1.679, 3.138, 1.679, 3.404, 0.8254, 3.277, 0.8254, 3.277, 0.7968, 3.404, 0.7968, 3.126, 1.438, 3.399, 1.438, 3.399, 1.466, 3.126, 1.466, -2.525, 3.406, -2.798, 3.406, -2.798, 3.377, -2.525, 3.377, 2.971, -2.509, 3.207, -2.509, 3.207, -2.4, 2.971, -2.4, 3.315, 1.754, 3.315, 1.937, 3.206, 1.937, 3.206, 1.754, -2.979, 1.228, -2.979, 1.044, -2.744, 1.044, -2.744, 1.228, 3.252, 2.509, 3.252, 2.693, 3.142, 2.693, 3.142, 2.509, 2.741, 1.877, 2.741, 2.06, 2.505, 2.06, 2.505, 1.877, 0.4397, 2.843, 0.4397, 2.609, 0.5493, 2.609, 0.5493, 2.843, 2.936, -2.371, 2.7, -2.371, 2.682, -2.38, 2.954, -2.38, 3.277, 0.8397, 3.404, 0.8397, 3.404, 0.8684, 3.277, 0.8684, 3.347, -0.3631, 3.457, -0.3631, 3.466, -0.3446, 3.339, -0.3446, 3.457, -0.4204, 3.347, -0.4204, 3.339, -0.4389, 3.466, -0.4389, -2.78, 3.42, -2.544, 3.42, -2.525, 3.429, -2.798, 3.429, 3.128, 2.437, 2.855, 2.437, 2.855, 2.311, 3.128, 2.311, -1.016, 3.134, -1.142, 3.134, -1.142, 3.106, -1.016, 3.106, 2.865, 0.9256, 3.138, 0.9256, 3.138, 0.9543, 2.865, 0.9543, 3.42, 0.173, 3.147, 0.173, 3.147, 0.1444, 3.42, 0.1444, 0.3133, 3.164, 0.4986, 3.164, 0.4986, 3.273, 0.3133, 3.273, 2.615, 1.466, 2.615, 1.283, 2.851, 1.283, 2.851, 1.466, 3.252, 2.987, 3.252, 3.171, 3.142, 3.171, 3.142, 2.987, 2.841, 2.509, 2.841, 2.693, 2.605, 2.693, 2.605, 2.509, 2.481, 2.941, 2.481, 2.707, 2.59, 2.707, 2.59, 2.941, 3.223, -2.371, 2.987, -2.371, 2.969, -2.38, 3.242, -2.38, -2.961, 3.377, -2.834, 3.377, -2.834, 3.406, -2.961, 3.406, 3.354, -2.83, 3.464, -2.83, 3.472, -2.811, 3.346, -2.811, 3.457, -0.4533, 3.347, -0.4533, 3.339, -0.4718, 3.466, -0.4718, -1.068, 3.417, -0.832, 3.417, -0.8135, 3.426, -1.086, 3.426, 3.128, 2.833, 2.855, 2.833, 2.855, 2.707, 3.128, 2.707, -2.834, 3.32, -2.961, 3.32, -2.961, 3.291, -2.834, 3.291, 2.86, 0.1444, 3.133, 0.1444, 3.133, 0.173, 2.86, 0.173, 2.558, 0.173, 2.285, 0.173, 2.285, 0.1444, 2.558, 0.1444, -2.711, 3.082, -2.525, 3.082, -2.525, 3.191, -2.711, 3.191, -1.449, 2.462, -1.449, 2.278, -1.213, 2.278, -1.213, 2.462, 3.315, 1.952, 3.315, 2.135, 3.206, 2.135, 3.206, 1.952, -2.477, 0.6482, -2.477, 0.8318, -2.713, 0.8318, -2.713, 0.6482, 2.998, -0.7386, 2.998, -0.9724, 3.108, -0.9724, 3.108, -0.7386, 1.787, -2.371, 1.551, -2.371, 1.533, -2.38, 1.806, -2.38, 3.266, 3.142, 3.393, 3.142, 3.393, 3.171, 3.266, 3.171, 3.285, 1.261, 3.395, 1.261, 3.404, 1.279, 3.277, 1.279, 3.448, 3.472, 3.338, 3.472, 3.329, 3.454, 3.456, 3.454, -2.78, 3.443, -2.544, 3.443, -2.525, 3.452, -2.798, 3.452, -2.419, 1.368, -2.692, 1.368, -2.692, 1.242, -2.419, 1.242, -1.468, 2.591, -1.595, 2.591, -1.595, 2.563, -1.468, 2.563, 2.865, 0.7277, 3.138, 0.7277, 3.138, 0.7563, 2.865, 0.7563, 3.426, 1.707, 3.153, 1.707, 3.153, 1.679, 3.426, 1.679, 0.364, 2.857, 0.5493, 2.857, 0.5493, 2.966, 0.364, 2.966, -2.713, 0.6338, -2.713, 0.4502, -2.477, 0.4502, -2.477, 0.6338, 3.331, -2.632, 3.331, -2.448, 3.222, -2.448, 3.222, -2.632, 2.59, 2.509, 2.59, 2.693, 2.354, 2.693, 2.354, 2.509, -1.125, 3.049, -1.125, 2.815, -1.016, 2.815, -1.016, 3.049, 1.213, -2.371, 0.9767, -2.371, 0.9582, -2.38, 1.231, -2.38, 3.266, 2.354, 3.393, 2.354, 3.393, 2.383, 3.266, 2.383, 3.285, 1.228, 3.395, 1.228, 3.404, 1.246, 3.277, 1.246, 3.457, -0.3775, 3.347, -0.3775, 3.339, -0.396, 3.466, -0.396, 3.171, 1.722, 3.407, 1.722, 3.426, 1.731, 3.153, 1.731, -2.688, 3.068, -2.961, 3.068, -2.961, 2.942, -2.688, 2.942, -1.468, 2.677, -1.595, 2.677, -1.595, 2.649, -1.468, 2.649, 3.126, 1.395, 3.399, 1.395, 3.399, 1.424, 3.126, 1.424, 3.415, 3.412, 3.142, 3.412, 3.142, 3.383, 3.415, 3.383, 2.998, -0.476, 3.183, -0.476, 3.183, -0.3674, 2.998, -0.3674, 2.756, 2.06, 2.756, 1.877, 2.992, 1.877, 2.992, 2.06, 3.358, -1.219, 3.358, -1.035, 3.248, -1.035, 3.248, -1.219, 2.741, 2.113, 2.741, 2.297, 2.505, 2.297, 2.505, 2.113, 2.998, -0.4904, 2.998, -0.7242, 3.108, -0.7242, 3.108, -0.4904, -1.194, 2.683, -1.43, 2.683, -1.449, 2.674, -1.176, 2.674, 3.277, 0.7277, 3.404, 0.7277, 3.404, 0.7563, 3.277, 0.7563, 3.302, 2.268, 3.411, 2.268, 3.42, 2.287, 3.293, 2.287, 3.448, 1.838, 3.338, 1.838, 3.33, 1.819, 3.456, 1.819, -0.1282, 3.44, 0.1077, 3.44, 0.1262, 3.449, -0.1467, 3.449, -2.707, 1.368, -2.979, 1.368, -2.979, 1.242, -2.707, 1.242, -1.468, 2.634, -1.595, 2.634, -1.595, 2.606, -1.468, 2.606, 3.122, -0.9724, 3.395, -0.9724, 3.395, -0.9438, 3.122, -0.9438, 3.128, 3.322, 2.855, 3.322, 2.855, 3.294, 3.128, 3.294, 3.262, 1.182, 3.262, 1.365, 3.153, 1.365, 3.153, 1.182, -2.979, 0.8318, -2.979, 0.6482, -2.744, 0.6482, -2.744, 0.8318, 3.362, -1.475, 3.362, -1.291, 3.252, -1.291, 3.252, -1.475, 2.992, 2.113, 2.992, 2.297, 2.756, 2.297, 2.756, 2.113, 2.971, -2.632, 3.207, -2.632, 3.207, -2.523, 2.971, -2.523, 0.3916, -2.838, 0.1556, -2.838, 0.1372, -2.847, 0.41, -2.847, 3.266, 2.311, 3.393, 2.311, 3.393, 2.34, 3.266, 2.34, 3.302, 2.236, 3.411, 2.236, 3.42, 2.254, 3.293, 2.254, 3.448, 1.871, 3.338, 1.871, 3.33, 1.852, 3.456, 1.852, -0.4154, 3.417, -0.1795, 3.417, -0.161, 3.426, -0.4339, 3.426, 3.138, 0.7133, 2.865, 0.7133, 2.865, 0.5876, 3.138, 0.5876, 3.393, 2.426, 3.266, 2.426, 3.266, 2.397, 3.393, 2.397, 2.855, 2.649, 3.128, 2.649, 3.128, 2.678, 2.855, 2.678, 3.128, 2.495, 2.855, 2.495, 2.855, 2.466, 3.128, 2.466, 3.36, 1.481, 3.36, 1.664, 3.25, 1.664, 3.25, 1.481, 2.354, 2.495, 2.354, 2.311, 2.59, 2.311, 2.59, 2.495, 3.356, -0.674, 3.356, -0.4904, 3.246, -0.4904, 3.246, -0.674, 2.957, -2.782, 2.957, -2.598, 2.721, -2.598, 2.721, -2.782, 2.855, 3.128, 3.091, 3.128, 3.091, 3.236, 2.855, 3.236, 0.6788, -2.838, 0.4429, -2.838, 0.4244, -2.847, 0.6973, -2.847, 3.277, 0.8827, 3.404, 0.8827, 3.404, 0.9113, 3.277, 0.9113, 3.302, 2.198, 3.411, 2.198, 3.42, 2.216, 3.293, 2.216, 3.448, 2.103, 3.338, 2.103, 3.33, 2.084, 3.456, 2.084, -0.7807, 3.417, -0.5448, 3.417, -0.5263, 3.426, -0.7992, 3.426, 3.138, 0.9113, 2.865, 0.9113, 2.865, 0.7856, 3.138, 0.7856, 3.393, 2.495, 3.266, 2.495, 3.266, 2.466, 3.393, 2.466, 3.006, 2.198, 3.279, 2.198, 3.279, 2.226, 3.006, 2.226, -2.525, 3.234, -2.798, 3.234, -2.798, 3.205, -2.525, 3.205, 3.376, 3.185, 3.376, 3.369, 3.266, 3.369, 3.266, 3.185, -2.982, 0.03989, -2.982, -0.1438, -2.735, -0.1438, -2.735, 0.03989, 3.376, 2.707, 3.376, 2.891, 3.266, 2.891, 3.266, 2.707, -2.735, -0.3417, -2.735, -0.1581, -2.982, -0.1581, -2.982, -0.3417, 2.865, 1.358, 3.112, 1.358, 3.112, 1.466, 2.865, 1.466, 3.441, -2.884, 3.195, -2.884, 3.187, -2.893, 3.46, -2.893, -2.547, 3.057, -2.674, 3.057, -2.674, 3.028, -2.547, 3.028, 3.374, -2.371, 3.265, -2.371, 3.256, -2.39, 3.383, -2.39, 2.874, 1.481, 2.984, 1.481, 2.992, 1.489, 2.865, 1.489, -1.004, -2.847, -0.7573, -2.847, -0.7388, -2.838, -1.012, -2.838, 3.128, 3.113, 2.855, 3.113, 2.855, 2.987, 3.128, 2.987, -2.674, 2.985, -2.547, 2.985, -2.547, 3.014, -2.674, 3.014, -2.798, 3.248, -2.525, 3.248, -2.525, 3.277, -2.798, 3.277, 3.128, 3.279, 2.855, 3.279, 2.855, 3.251, 3.128, 3.251, 3.358, 0.9836, 3.358, 1.167, 3.248, 1.167, 3.248, 0.9836, -2.982, 0.2379, -2.982, 0.05423, -2.737, 0.05423, -2.737, 0.2379, 3.356, -0.872, 3.356, -0.6884, 3.246, -0.6884, 3.246, -0.872, -2.735, 0.2522, -2.735, 0.4359, -2.979, 0.4359, -2.979, 0.2522, 2.928, -2.97, 3.172, -2.97, 3.172, -2.861, 2.928, -2.861, 1.508, -2.371, 1.264, -2.371, 1.245, -2.38, 1.518, -2.38, 3.324, -0.3674, 3.198, -0.3674, 3.198, -0.396, 3.324, -0.396, 2.984, 1.16, 2.874, 1.16, 2.865, 1.15, 2.992, 1.15, 3.338, 1.952, 3.448, 1.952, 3.456, 1.97, 3.33, 1.97, -0.1282, 3.417, 0.1159, 3.417, 0.1262, 3.426, -0.1467, 3.426, 3.138, 1.307, 2.865, 1.307, 2.865, 1.182, 3.138, 1.182, 3.008, -2.825, 3.135, -2.825, 3.135, -2.796, 3.008, -2.796, 2.568, 3.355, 2.841, 3.355, 2.841, 3.384, 2.568, 3.384, 3.128, 3.365, 2.855, 3.365, 2.855, 3.336, 3.128, 3.336, 3.252, 3.185, 3.252, 3.369, 3.142, 3.369, 3.142, 3.185, -2.979, 0.6338, -2.979, 0.4502, -2.744, 0.4502, -2.744, 0.6338, 3.376, 2.509, 3.376, 2.693, 3.266, 2.693, 3.266, 2.509, 2.957, -2.584, 2.957, -2.4, 2.721, -2.4, 2.721, -2.584, 2.998, -1.095, 3.234, -1.095, 3.234, -0.9868, 2.998, -0.9868, 2.649, -2.371, 2.413, -2.371, 2.394, -2.38, 2.667, -2.38, 0.5493, 3.009, 0.4225, 3.009, 0.4225, 2.98, 0.5493, 2.98, 3.395, 1.2, 3.285, 1.2, 3.277, 1.182, 3.404, 1.182, 3.338, 1.985, 3.448, 1.985, 3.456, 2.003, 3.33, 2.003, -0.4188, -2.847, -0.1829, -2.847, -0.1644, -2.838, -0.4373, -2.838, 0.5493, 2.324, 0.5493, 2.594, 0.4225, 2.594, 0.4225, 2.324, -1.142, 3.063, -1.016, 3.063, -1.016, 3.092, -1.142, 3.092, 3.006, 2.268, 3.279, 2.268, 3.279, 2.297, 3.006, 2.297, 2.841, 3.427, 2.568, 3.427, 2.568, 3.398, 2.841, 3.398, 3.376, 2.905, 3.376, 3.089, 3.266, 3.089, 3.266, 2.905, 2.615, 1.664, 2.615, 1.481, 2.851, 1.481, 2.851, 1.664, 3.006, 2.075, 3.191, 2.075, 3.191, 2.183, 3.006, 2.183, 2.841, 2.311, 2.841, 2.495, 2.605, 2.495, 2.605, 2.311, 2.998, -1.219, 3.234, -1.219, 3.234, -1.11, 2.998, -1.11, 0.3949, 3.469, 0.159, 3.469, 0.1405, 3.46, 0.4134, 3.46, 2.992, 1.541, 2.865, 1.541, 2.865, 1.513, 2.992, 1.513, 3.384, 3.128, 3.275, 3.128, 3.266, 3.11, 3.393, 3.11, -2.952, 3.42, -2.843, 3.42, -2.834, 3.439, -2.961, 3.439, 3.205, -2.916, 3.441, -2.916, 3.46, -2.908, 3.187, -2.908, -1.064, 2.38, -1.064, 2.651, -1.191, 2.651, -1.191, 2.38, -2.961, 3.205, -2.834, 3.205, -2.834, 3.234, -2.961, 3.234, 2.721, -2.825, 2.994, -2.825, 2.994, -2.796, 2.721, -2.796, 3.426, 0.7133, 3.153, 0.7133, 3.153, 0.6847, 3.426, 0.6847, 3.232, -0.674, 3.232, -0.4904, 3.122, -0.4904, 3.122, -0.674, -2.621, -0.1581, -2.621, -0.3417, -2.375, -0.3417, -2.375, -0.1581, -0.4851, 3.164, -0.2998, 3.164, -0.2998, 3.273, -0.4851, 3.273, -2.375, -0.1438, -2.375, 0.03989, -2.621, 0.03989, -2.621, -0.1438, 2.865, 1.556, 3.112, 1.556, 3.112, 1.664, 2.865, 1.664, 3.441, -2.861, 3.195, -2.861, 3.187, -2.87, 3.46, -2.87, 2.992, 1.135, 2.865, 1.135, 2.865, 1.107, 2.992, 1.107, 2.911, 2.099, 2.801, 2.099, 2.793, 2.081, 2.919, 2.081, 2.98, -2.654, 3.09, -2.654, 3.098, -2.646, 2.971, -2.646, -0.142, -2.847, 0.1044, -2.847, 0.1228, -2.838, -0.15, -2.838, -1.468, 2.278, -1.468, 2.548, -1.595, 2.548, -1.595, 2.278, 3.206, 2.15, 3.332, 2.15, 3.332, 2.178, 3.206, 2.178, 2.568, 3.312, 2.841, 3.312, 2.841, 3.341, 2.568, 3.341, 3.128, 3.408, 2.855, 3.408, 2.855, 3.379, 3.128, 3.379, 3.234, 0.9836, 3.234, 1.167, 3.124, 1.167, 3.124, 0.9836, -2.721, 0.2379, -2.721, 0.05423, -2.477, 0.05423, -2.477, 0.2379, 0.1137, 3.164, 0.299, 3.164, 0.299, 3.273, 0.1137, 3.273, -2.477, 0.2522, -2.477, 0.4359, -2.721, 0.4359, -2.721, 0.2522, 2.865, 0.9836, 3.11, 0.9836, 3.11, 1.092, 2.865, 1.092, 2.083, -2.371, 1.838, -2.371, 1.82, -2.38, 2.093, -2.38, 2.742, 1.21, 2.615, 1.21, 2.615, 1.182, 2.742, 1.182, 0.8299, -2.836, 0.7202, -2.836, 0.7116, -2.847, 0.8384, -2.847, 3.338, 2.017, 3.448, 2.017, 3.456, 2.036, 3.33, 2.036, 3.024, 2.245, 3.269, 2.245, 3.279, 2.254, 3.006, 2.254, 0.5493, 1.469, 0.5493, 1.74, 0.4225, 1.74, 0.4225, 1.469, -2.961, 3.334, -2.834, 3.334, -2.834, 3.363, -2.961, 3.363, 3.122, -0.915, 3.395, -0.915, 3.395, -0.8864, 3.122, -0.8864, 3.426, 0.6274, 3.153, 0.6274, 3.153, 0.5988, 3.426, 0.5988, 3.236, 1.481, 3.236, 1.664, 3.126, 1.664, 3.126, 1.481, 2.615, 0.9692, 2.615, 0.7856, 2.851, 0.7856, 2.851, 0.9692, -0.08589, 3.164, 0.09939, 3.164, 0.09939, 3.273, -0.08589, 3.273, 2.851, 0.9836, 2.851, 1.167, 2.615, 1.167, 2.615, 0.9836, 2.605, 3.103, 2.841, 3.103, 2.841, 3.212, 2.605, 3.212, 2.362, -2.371, 2.126, -2.371, 2.107, -2.38, 2.38, -2.38, -2.547, 2.971, -2.674, 2.971, -2.674, 2.942, -2.547, 2.942, 3.316, -0.4576, 3.206, -0.4576, 3.198, -0.476, 3.324, -0.476, 3.338, 1.919, 3.448, 1.919, 3.456, 1.937, 3.33, 1.937, -0.706, -2.847, -0.4701, -2.847, -0.4516, -2.838, -0.7245, -2.838, 0.5493, 2.039, 0.5493, 2.31, 0.4225, 2.31, 0.4225, 2.039, 3.198, -0.4389, 3.324, -0.4389, 3.324, -0.4103, 3.198, -0.4103, 2.568, 3.269, 2.841, 3.269, 2.841, 3.298, 2.568, 3.298, 3.426, 0.6704, 3.153, 0.6704, 3.153, 0.6418, 3.426, 0.6418, 3.232, -0.872, 3.232, -0.6884, 3.122, -0.6884, 3.122, -0.872, 2.615, 0.7712, 2.615, 0.5876, 2.851, 0.5876, 2.851, 0.7712, -0.2855, 3.164, -0.1002, 3.164, -0.1002, 3.273, -0.2855, 3.273, 2.851, 1.679, 2.851, 1.862, 2.615, 1.862, 2.615, 1.679, -2.961, 3.082, -2.725, 3.082, -2.725, 3.191, -2.961, 3.191, 3.441, -2.931, 3.205, -2.931, 3.187, -2.94, 3.46, -2.94, 2.742, 1.268, 2.615, 1.268, 2.615, 1.24, 2.742, 1.24, 2.582, 2.974, 2.472, 2.974, 2.464, 2.956, 2.59, 2.956, 3.338, 2.05, 3.448, 2.05, 3.456, 2.069, 3.33, 2.069, 3.205, -2.963, 3.441, -2.963, 3.46, -2.954, 3.187, -2.954, 0.5493, 1.754, 0.5493, 2.025, 0.4225, 2.025, 0.4225, 1.754, 3.222, -2.434, 3.348, -2.434, 3.348, -2.405, 3.222, -2.405, 2.573, 0.1444, 2.846, 0.1444, 2.846, 0.173, 2.573, 0.173, 3.426, 0.9543, 3.153, 0.9543, 3.153, 0.9256, 3.426, 0.9256, -1.026, -2.976, -1.026, -1.489, -2.982, -1.489, -2.982, -2.976])
me_cube.materials.append(mat_material)
me_cube.use_remesh_preserve_volume = False
me_cube.use_remesh_preserve_attributes = False
me_cube.use_mirror_vertex_groups = False
me_cube.update()

# ---- objects
ob_cylinder = bpy.data.objects.new('Cylinder', me_cylinder)
ob_cube = bpy.data.objects.new('Cube', me_cube)

# ---- transforms, parenting, visibility, modifiers, constraints
ob_cylinder.location = (0.0969, 0.1433, 4.529)
ob_cylinder.rotation_euler = (0.3866, -0.01424, -0.07547)
ob_cylinder.scale = (0.8559, 0.914, 3.712)
ob_cube.location = (0.0, 0.0, 0.0)
ob_cube.lock_rotations_4d = False
ob_cube.empty_display_type = 'ARROWS'
ob_cube.lineart.crease_threshold = 0.0
_m = ob_cube.modifiers.new('Subsurf', 'SUBSURF')
_m.uv_smooth = 'PRESERVE_CORNERS'
_m.quality = 1
_m.subdivision_type = 'SIMPLE'
_m.levels = 2
_m.render_levels = 1
_m.show_only_control_edges = False
_m = ob_cube.modifiers.new('Displace', 'DISPLACE')
_m.strength = 0.04
_m.texture_coords = 'UV'
_m.uv_layer = 'UVMap'

# ---- collection membership
scene.collection.objects.link(ob_cylinder)
col_collection_1.objects.link(ob_cube)

# ---- scene / render settings (as saved in the file)
scene.frame_start = 1; scene.frame_end = 250; scene.frame_set(1)
scene.render.engine = 'CYCLES'
scene.render.image_settings.color_depth = '16'
scene.render.image_settings.compression = 0
scene.render.resolution_percentage = 61
scene.render.dither_intensity = 0.0
scene.cycles.use_denoising = False
scene.cycles.samples = 1000
scene.cycles.sampling_pattern = 'TABULATED_SOBOL'
scene.cycles.use_adaptive_sampling = False
scene.cycles.use_light_tree = False
scene.cycles.blur_glossy = 0.0
scene.cycles.sample_clamp_indirect = 0.0
scene.view_settings.view_transform = 'Standard'
bpy.context.view_layer.update()

# ---- added for rendering (the .blend has no active camera and no usable light): camera, sun
cam_auto = bpy.data.cameras.new('AutoCamera')
cam_auto.lens = 50.0
cam_auto.sensor_width = 36.0
cam_auto.clip_end = 1000.0
ob_auto_camera = bpy.data.objects.new('AutoCamera', cam_auto)
scene.collection.objects.link(ob_auto_camera)
ob_auto_camera.location = (13.3619, -15.758, 12.5126)
ob_auto_camera.rotation_euler = (1.09748, -7.21219e-08, 0.694738)
scene.camera = ob_auto_camera
light_auto_sun = bpy.data.lights.new('AutoSun', 'SUN')
light_auto_sun.energy = 3.0
light_auto_sun.angle = 0.0523599
ob_auto_sun = bpy.data.objects.new('AutoSun', light_auto_sun)
scene.collection.objects.link(ob_auto_sun)
ob_auto_sun.rotation_euler = (0.872665, 0.174533, 0.523599)
bpy.context.view_layer.update()
